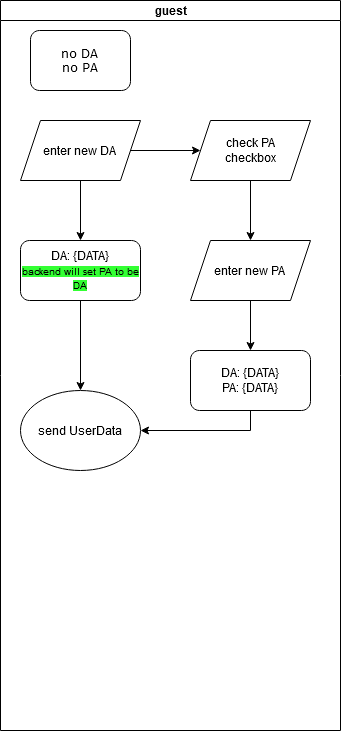

The diagram above was exported from draw.io. Its source (the exported page's mxGraphModel, read from the mxfile embedded in the PNG):
<mxGraphModel dx="2062" dy="1123" grid="1" gridSize="10" guides="1" tooltips="1" connect="1" arrows="1" fold="1" page="1" pageScale="1" pageWidth="850" pageHeight="1100" math="0" shadow="0">
  <root>
    <mxCell id="QIIEqLfr7uK4iuSbTdv--0" />
    <mxCell id="QIIEqLfr7uK4iuSbTdv--1" parent="QIIEqLfr7uK4iuSbTdv--0" />
    <mxCell id="pMtsUa314qCoR5tCbFpm-0" value="guest" style="swimlane;html=1;startSize=20;" parent="QIIEqLfr7uK4iuSbTdv--1" vertex="1">
      <mxGeometry x="70" y="60" width="340" height="730" as="geometry" />
    </mxCell>
    <mxCell id="pMtsUa314qCoR5tCbFpm-1" style="edgeStyle=orthogonalEdgeStyle;rounded=0;orthogonalLoop=1;jettySize=auto;html=1;exitX=1;exitY=0.5;exitDx=0;exitDy=0;entryX=0;entryY=0.5;entryDx=0;entryDy=0;" parent="pMtsUa314qCoR5tCbFpm-0" source="pMtsUa314qCoR5tCbFpm-3" target="pMtsUa314qCoR5tCbFpm-13" edge="1">
      <mxGeometry relative="1" as="geometry">
        <mxPoint x="160" y="150" as="targetPoint" />
      </mxGeometry>
    </mxCell>
    <mxCell id="pMtsUa314qCoR5tCbFpm-2" style="edgeStyle=orthogonalEdgeStyle;rounded=0;orthogonalLoop=1;jettySize=auto;html=1;exitX=0.5;exitY=1;exitDx=0;exitDy=0;" parent="pMtsUa314qCoR5tCbFpm-0" source="pMtsUa314qCoR5tCbFpm-3" target="pMtsUa314qCoR5tCbFpm-5" edge="1">
      <mxGeometry relative="1" as="geometry" />
    </mxCell>
    <mxCell id="pMtsUa314qCoR5tCbFpm-3" value="&lt;font style=&quot;font-size: 12px&quot;&gt;&lt;font style=&quot;font-size: 12px&quot;&gt;enter new DA&lt;/font&gt;&lt;br&gt;&lt;/font&gt;" style="shape=parallelogram;perimeter=parallelogramPerimeter;whiteSpace=wrap;html=1;fixedSize=1;" parent="pMtsUa314qCoR5tCbFpm-0" vertex="1">
      <mxGeometry x="20" y="120" width="120" height="60" as="geometry" />
    </mxCell>
    <mxCell id="pMtsUa314qCoR5tCbFpm-4" style="edgeStyle=orthogonalEdgeStyle;rounded=0;orthogonalLoop=1;jettySize=auto;html=1;exitX=0.5;exitY=1;exitDx=0;exitDy=0;entryX=0.5;entryY=0;entryDx=0;entryDy=0;" parent="pMtsUa314qCoR5tCbFpm-0" source="pMtsUa314qCoR5tCbFpm-5" target="pMtsUa314qCoR5tCbFpm-7" edge="1">
      <mxGeometry relative="1" as="geometry" />
    </mxCell>
    <mxCell id="pMtsUa314qCoR5tCbFpm-5" value="&lt;div&gt;&lt;font style=&quot;font-size: 12px&quot;&gt;&lt;font style=&quot;font-size: 12px&quot;&gt;DA: {DATA}&lt;/font&gt;&lt;/font&gt;&lt;/div&gt;&lt;div&gt;&lt;font size=&quot;1&quot;&gt;&lt;span style=&quot;background-color: rgb(51 , 255 , 51)&quot;&gt;backend will set PA to be DA&lt;/span&gt;&lt;/font&gt;&lt;/div&gt;" style="rounded=1;whiteSpace=wrap;html=1;" parent="pMtsUa314qCoR5tCbFpm-0" vertex="1">
      <mxGeometry x="20" y="240" width="120" height="60" as="geometry" />
    </mxCell>
    <mxCell id="pMtsUa314qCoR5tCbFpm-6" value="&lt;font style=&quot;font-size: 12px&quot;&gt;no DA&lt;br&gt;no PA&lt;/font&gt;" style="rounded=1;whiteSpace=wrap;html=1;shadow=0;labelBackgroundColor=none;strokeWidth=1;fontFamily=Verdana;fontSize=8;align=center;" parent="pMtsUa314qCoR5tCbFpm-0" vertex="1">
      <mxGeometry x="30" y="30" width="100" height="60" as="geometry" />
    </mxCell>
    <mxCell id="pMtsUa314qCoR5tCbFpm-7" value="&lt;font style=&quot;font-size: 12px&quot;&gt;&lt;font style=&quot;font-size: 12px&quot;&gt;send UserData&lt;br&gt;&lt;/font&gt;&lt;/font&gt;" style="ellipse;whiteSpace=wrap;html=1;" parent="pMtsUa314qCoR5tCbFpm-0" vertex="1">
      <mxGeometry x="20" y="390" width="120" height="80" as="geometry" />
    </mxCell>
    <mxCell id="pMtsUa314qCoR5tCbFpm-8" style="edgeStyle=orthogonalEdgeStyle;rounded=0;orthogonalLoop=1;jettySize=auto;html=1;exitX=0.5;exitY=1;exitDx=0;exitDy=0;entryX=0.5;entryY=0;entryDx=0;entryDy=0;" parent="pMtsUa314qCoR5tCbFpm-0" source="pMtsUa314qCoR5tCbFpm-10" target="pMtsUa314qCoR5tCbFpm-11" edge="1">
      <mxGeometry relative="1" as="geometry" />
    </mxCell>
    <mxCell id="pMtsUa314qCoR5tCbFpm-9" style="edgeStyle=orthogonalEdgeStyle;rounded=0;orthogonalLoop=1;jettySize=auto;html=1;exitX=0.5;exitY=1;exitDx=0;exitDy=0;entryX=1;entryY=0.5;entryDx=0;entryDy=0;" parent="pMtsUa314qCoR5tCbFpm-0" source="pMtsUa314qCoR5tCbFpm-11" target="pMtsUa314qCoR5tCbFpm-7" edge="1">
      <mxGeometry relative="1" as="geometry" />
    </mxCell>
    <mxCell id="pMtsUa314qCoR5tCbFpm-10" value="&lt;font style=&quot;font-size: 12px&quot;&gt;&lt;font style=&quot;font-size: 12px&quot;&gt;enter new PA&lt;/font&gt;&lt;br&gt;&lt;/font&gt;" style="shape=parallelogram;perimeter=parallelogramPerimeter;whiteSpace=wrap;html=1;fixedSize=1;" parent="pMtsUa314qCoR5tCbFpm-0" vertex="1">
      <mxGeometry x="190" y="240" width="120" height="60" as="geometry" />
    </mxCell>
    <mxCell id="pMtsUa314qCoR5tCbFpm-11" value="&lt;div&gt;&lt;font style=&quot;font-size: 12px&quot;&gt;&lt;font style=&quot;font-size: 12px&quot;&gt;DA: {&lt;/font&gt;&lt;/font&gt;&lt;font style=&quot;font-size: 12px&quot;&gt;&lt;font style=&quot;font-size: 12px&quot;&gt;&lt;font style=&quot;font-size: 12px&quot;&gt;&lt;font style=&quot;font-size: 12px&quot;&gt;DATA&lt;/font&gt;&lt;/font&gt;}&lt;/font&gt;&lt;/font&gt;&lt;/div&gt;&lt;div&gt;&lt;font style=&quot;font-size: 12px&quot;&gt;&lt;font style=&quot;font-size: 12px&quot;&gt;PA: {&lt;/font&gt;&lt;/font&gt;&lt;font style=&quot;font-size: 12px&quot;&gt;&lt;font style=&quot;font-size: 12px&quot;&gt;&lt;font style=&quot;font-size: 12px&quot;&gt;&lt;font style=&quot;font-size: 12px&quot;&gt;DATA&lt;/font&gt;&lt;/font&gt;}&lt;br&gt;&lt;/font&gt;&lt;/font&gt;&lt;/div&gt;" style="rounded=1;whiteSpace=wrap;html=1;" parent="pMtsUa314qCoR5tCbFpm-0" vertex="1">
      <mxGeometry x="190" y="350" width="120" height="60" as="geometry" />
    </mxCell>
    <mxCell id="pMtsUa314qCoR5tCbFpm-12" style="edgeStyle=orthogonalEdgeStyle;rounded=0;orthogonalLoop=1;jettySize=auto;html=1;entryX=0.5;entryY=0;entryDx=0;entryDy=0;" parent="pMtsUa314qCoR5tCbFpm-0" source="pMtsUa314qCoR5tCbFpm-13" target="pMtsUa314qCoR5tCbFpm-10" edge="1">
      <mxGeometry relative="1" as="geometry" />
    </mxCell>
    <mxCell id="pMtsUa314qCoR5tCbFpm-13" value="&lt;div&gt;check PA&lt;/div&gt;&lt;div&gt; checkbox&lt;/div&gt;" style="shape=parallelogram;perimeter=parallelogramPerimeter;whiteSpace=wrap;html=1;fixedSize=1;" parent="pMtsUa314qCoR5tCbFpm-0" vertex="1">
      <mxGeometry x="190" y="120" width="120" height="60" as="geometry" />
    </mxCell>
  </root>
</mxGraphModel>